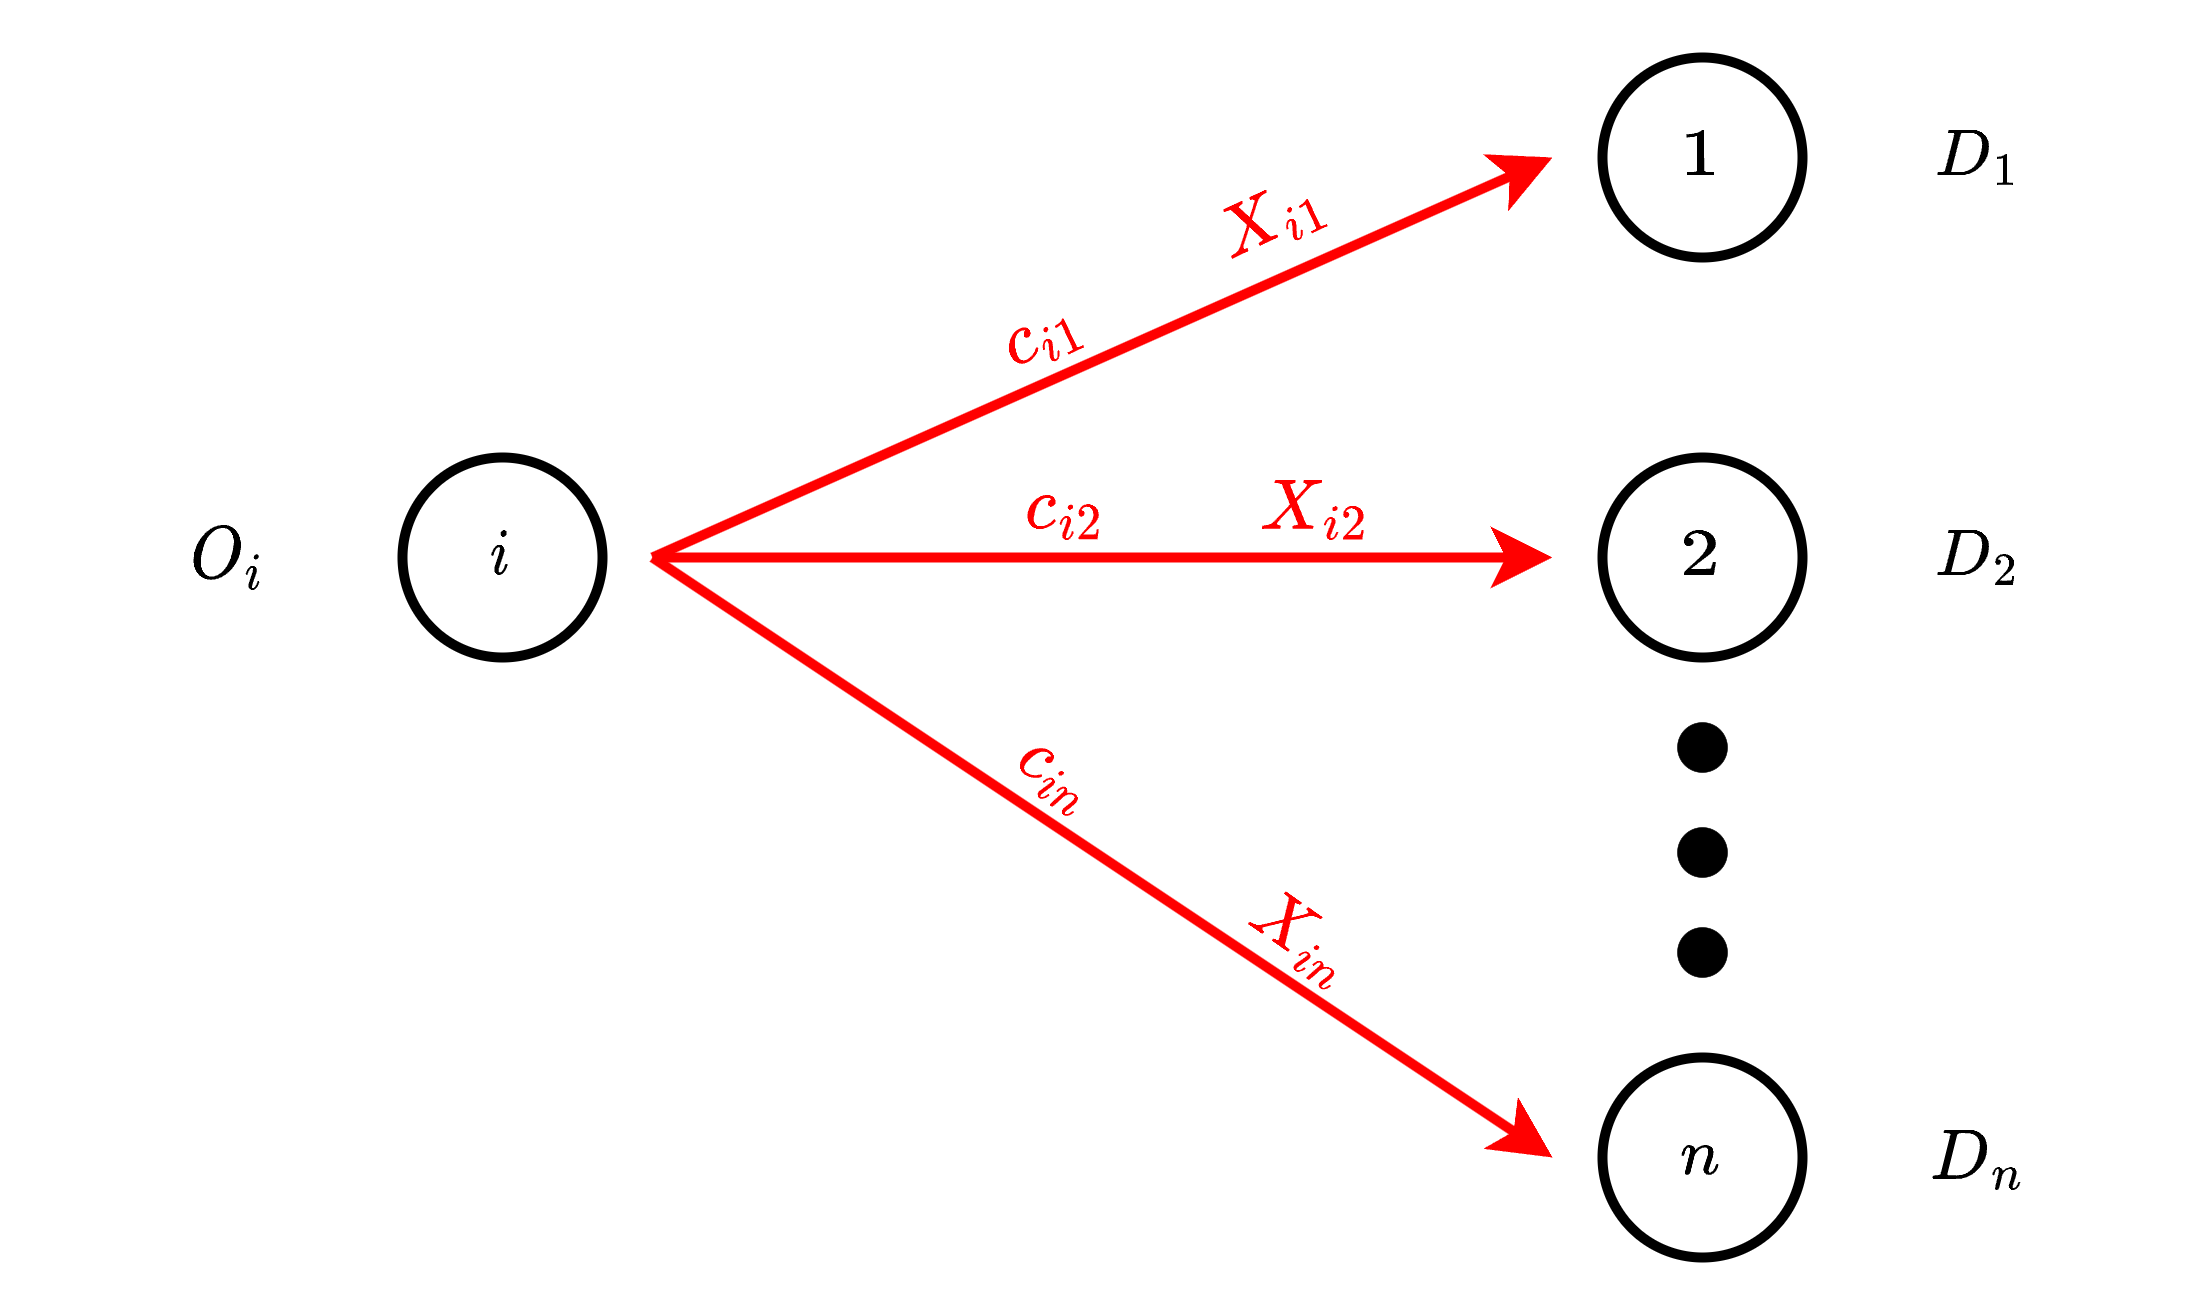

The diagram above was exported from draw.io. Its source (the exported page's mxGraphModel, read from the mxfile embedded in the PNG):
<mxGraphModel dx="1416" dy="818" grid="1" gridSize="10" guides="1" tooltips="1" connect="1" arrows="1" fold="1" page="1" pageScale="1" pageWidth="1169" pageHeight="827" math="1" shadow="0">
  <root>
    <mxCell id="0" />
    <mxCell id="1" parent="0" />
    <mxCell id="ofmOkd4LOd4btdk5VyuE-1" style="rounded=0;orthogonalLoop=1;jettySize=auto;html=1;strokeWidth=2;strokeColor=#FF0000;" parent="1" edge="1">
      <mxGeometry relative="1" as="geometry">
        <mxPoint x="570" y="460" as="sourcePoint" />
        <mxPoint x="750" y="380" as="targetPoint" />
      </mxGeometry>
    </mxCell>
    <mxCell id="ofmOkd4LOd4btdk5VyuE-2" value="$$i$$" style="ellipse;whiteSpace=wrap;html=1;aspect=fixed;strokeWidth=2;" parent="1" vertex="1">
      <mxGeometry x="520" y="440" width="40" height="40" as="geometry" />
    </mxCell>
    <mxCell id="ofmOkd4LOd4btdk5VyuE-10" value="$$1$$" style="ellipse;whiteSpace=wrap;html=1;aspect=fixed;strokeWidth=2;" parent="1" vertex="1">
      <mxGeometry x="760" y="360" width="40" height="40" as="geometry" />
    </mxCell>
    <mxCell id="ofmOkd4LOd4btdk5VyuE-11" value="$$2$$" style="ellipse;whiteSpace=wrap;html=1;aspect=fixed;strokeWidth=2;" parent="1" vertex="1">
      <mxGeometry x="760" y="440" width="40" height="40" as="geometry" />
    </mxCell>
    <mxCell id="ofmOkd4LOd4btdk5VyuE-12" value="" style="ellipse;whiteSpace=wrap;html=1;aspect=fixed;strokeWidth=0;fillStyle=solid;fillColor=#000000;" parent="1" vertex="1">
      <mxGeometry x="775" y="493" width="10" height="10" as="geometry" />
    </mxCell>
    <mxCell id="ofmOkd4LOd4btdk5VyuE-13" value="" style="ellipse;whiteSpace=wrap;html=1;aspect=fixed;strokeWidth=0;fillStyle=solid;fillColor=#000000;" parent="1" vertex="1">
      <mxGeometry x="775" y="514" width="10" height="10" as="geometry" />
    </mxCell>
    <mxCell id="ofmOkd4LOd4btdk5VyuE-14" value="" style="ellipse;whiteSpace=wrap;html=1;aspect=fixed;strokeWidth=0;fillStyle=solid;fillColor=#000000;" parent="1" vertex="1">
      <mxGeometry x="775" y="534" width="10" height="10" as="geometry" />
    </mxCell>
    <mxCell id="ofmOkd4LOd4btdk5VyuE-15" value="$$n$$" style="ellipse;whiteSpace=wrap;html=1;aspect=fixed;strokeWidth=2;" parent="1" vertex="1">
      <mxGeometry x="760" y="560" width="40" height="40" as="geometry" />
    </mxCell>
    <mxCell id="ofmOkd4LOd4btdk5VyuE-16" value="$$O_i$$" style="text;html=1;align=center;verticalAlign=middle;resizable=0;points=[];autosize=1;strokeColor=none;fillColor=none;" parent="1" vertex="1">
      <mxGeometry x="450" y="445" width="70" height="30" as="geometry" />
    </mxCell>
    <mxCell id="ofmOkd4LOd4btdk5VyuE-20" value="$$D_1$$" style="text;html=1;align=center;verticalAlign=middle;resizable=0;points=[];autosize=1;strokeColor=none;fillColor=none;" parent="1" vertex="1">
      <mxGeometry x="800" y="365" width="70" height="30" as="geometry" />
    </mxCell>
    <mxCell id="ofmOkd4LOd4btdk5VyuE-21" value="$$D_2$$" style="text;html=1;align=center;verticalAlign=middle;resizable=0;points=[];autosize=1;strokeColor=none;fillColor=none;" parent="1" vertex="1">
      <mxGeometry x="800" y="445" width="70" height="30" as="geometry" />
    </mxCell>
    <mxCell id="ofmOkd4LOd4btdk5VyuE-22" value="$$D_n$$" style="text;html=1;align=center;verticalAlign=middle;resizable=0;points=[];autosize=1;strokeColor=none;fillColor=none;" parent="1" vertex="1">
      <mxGeometry x="800" y="565" width="70" height="30" as="geometry" />
    </mxCell>
    <mxCell id="ofmOkd4LOd4btdk5VyuE-23" style="rounded=0;orthogonalLoop=1;jettySize=auto;html=1;strokeWidth=2;strokeColor=#FF0000;" parent="1" edge="1">
      <mxGeometry relative="1" as="geometry">
        <mxPoint x="570" y="460" as="sourcePoint" />
        <mxPoint x="750" y="460" as="targetPoint" />
      </mxGeometry>
    </mxCell>
    <mxCell id="ofmOkd4LOd4btdk5VyuE-24" style="rounded=0;orthogonalLoop=1;jettySize=auto;html=1;strokeWidth=2;strokeColor=#FF0000;" parent="1" edge="1">
      <mxGeometry relative="1" as="geometry">
        <mxPoint x="570" y="460" as="sourcePoint" />
        <mxPoint x="750" y="580" as="targetPoint" />
      </mxGeometry>
    </mxCell>
    <mxCell id="ofmOkd4LOd4btdk5VyuE-25" value="$$c_{i1}$$" style="text;html=1;strokeColor=none;fillColor=none;align=center;verticalAlign=middle;whiteSpace=wrap;rounded=0;fillStyle=solid;strokeWidth=2;fontColor=#FF0000;rotation=-25;" parent="1" vertex="1">
      <mxGeometry x="635" y="405" width="26" height="20" as="geometry" />
    </mxCell>
    <mxCell id="ofmOkd4LOd4btdk5VyuE-26" value="$$c_{i2}$$" style="text;html=1;strokeColor=none;fillColor=none;align=center;verticalAlign=middle;whiteSpace=wrap;rounded=0;fillStyle=solid;strokeWidth=2;fontColor=#FF0000;rotation=0;" parent="1" vertex="1">
      <mxGeometry x="640" y="440" width="26" height="20" as="geometry" />
    </mxCell>
    <mxCell id="ofmOkd4LOd4btdk5VyuE-27" value="$$c_{in}$$" style="text;html=1;strokeColor=none;fillColor=none;align=center;verticalAlign=middle;whiteSpace=wrap;rounded=0;fillStyle=solid;strokeWidth=2;fontColor=#FF0000;rotation=35;" parent="1" vertex="1">
      <mxGeometry x="639" y="493" width="26" height="20" as="geometry" />
    </mxCell>
    <mxCell id="ofmOkd4LOd4btdk5VyuE-28" value="$$X_{i1}$$" style="text;html=1;strokeColor=none;fillColor=none;align=center;verticalAlign=middle;whiteSpace=wrap;rounded=0;fillStyle=solid;strokeWidth=2;fontColor=#FF0000;rotation=-25;" parent="1" vertex="1">
      <mxGeometry x="681" y="382" width="26" height="20" as="geometry" />
    </mxCell>
    <mxCell id="ofmOkd4LOd4btdk5VyuE-29" value="$$X_{i2}$$" style="text;html=1;strokeColor=none;fillColor=none;align=center;verticalAlign=middle;whiteSpace=wrap;rounded=0;fillStyle=solid;strokeWidth=2;fontColor=#FF0000;rotation=0;" parent="1" vertex="1">
      <mxGeometry x="690" y="440" width="26" height="20" as="geometry" />
    </mxCell>
    <mxCell id="ofmOkd4LOd4btdk5VyuE-30" value="$$X_{in}$$" style="text;html=1;strokeColor=none;fillColor=none;align=center;verticalAlign=middle;whiteSpace=wrap;rounded=0;fillStyle=solid;strokeWidth=2;fontColor=#FF0000;rotation=35;" parent="1" vertex="1">
      <mxGeometry x="688" y="526" width="26" height="20" as="geometry" />
    </mxCell>
  </root>
</mxGraphModel>